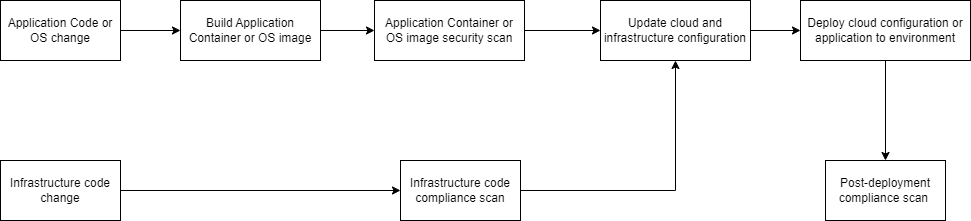

The diagram above was exported from draw.io. Its source (the exported page's mxGraphModel, read from the mxfile embedded in the PNG):
<mxGraphModel dx="1434" dy="772" grid="1" gridSize="10" guides="1" tooltips="1" connect="1" arrows="1" fold="1" page="1" pageScale="1" pageWidth="827" pageHeight="1169" math="0" shadow="0">
  <root>
    <mxCell id="0" />
    <mxCell id="1" parent="0" />
    <mxCell id="Z_6_LmmRfcsUOKM4uto6-10" style="edgeStyle=orthogonalEdgeStyle;rounded=0;orthogonalLoop=1;jettySize=auto;html=1;entryX=0;entryY=0.5;entryDx=0;entryDy=0;" edge="1" parent="1" source="Z_6_LmmRfcsUOKM4uto6-2" target="Z_6_LmmRfcsUOKM4uto6-3">
      <mxGeometry relative="1" as="geometry" />
    </mxCell>
    <mxCell id="Z_6_LmmRfcsUOKM4uto6-2" value="Application Code or OS change" style="rounded=0;whiteSpace=wrap;html=1;" vertex="1" parent="1">
      <mxGeometry x="40" y="60" width="120" height="60" as="geometry" />
    </mxCell>
    <mxCell id="Z_6_LmmRfcsUOKM4uto6-11" style="edgeStyle=orthogonalEdgeStyle;rounded=0;orthogonalLoop=1;jettySize=auto;html=1;" edge="1" parent="1" source="Z_6_LmmRfcsUOKM4uto6-3" target="Z_6_LmmRfcsUOKM4uto6-4">
      <mxGeometry relative="1" as="geometry" />
    </mxCell>
    <mxCell id="Z_6_LmmRfcsUOKM4uto6-3" value="Build Application Container or OS image" style="rounded=0;whiteSpace=wrap;html=1;" vertex="1" parent="1">
      <mxGeometry x="220" y="60" width="140" height="60" as="geometry" />
    </mxCell>
    <mxCell id="Z_6_LmmRfcsUOKM4uto6-12" style="edgeStyle=orthogonalEdgeStyle;rounded=0;orthogonalLoop=1;jettySize=auto;html=1;" edge="1" parent="1" source="Z_6_LmmRfcsUOKM4uto6-4" target="Z_6_LmmRfcsUOKM4uto6-5">
      <mxGeometry relative="1" as="geometry" />
    </mxCell>
    <mxCell id="Z_6_LmmRfcsUOKM4uto6-4" value="Application Container or OS image security scan" style="rounded=0;whiteSpace=wrap;html=1;" vertex="1" parent="1">
      <mxGeometry x="414" y="60" width="150" height="60" as="geometry" />
    </mxCell>
    <mxCell id="Z_6_LmmRfcsUOKM4uto6-13" style="edgeStyle=orthogonalEdgeStyle;rounded=0;orthogonalLoop=1;jettySize=auto;html=1;exitX=1;exitY=0.5;exitDx=0;exitDy=0;entryX=0;entryY=0.5;entryDx=0;entryDy=0;" edge="1" parent="1" source="Z_6_LmmRfcsUOKM4uto6-5" target="Z_6_LmmRfcsUOKM4uto6-6">
      <mxGeometry relative="1" as="geometry" />
    </mxCell>
    <mxCell id="Z_6_LmmRfcsUOKM4uto6-5" value="Update cloud and infrastructure configuration" style="rounded=0;whiteSpace=wrap;html=1;" vertex="1" parent="1">
      <mxGeometry x="640" y="60" width="150" height="60" as="geometry" />
    </mxCell>
    <mxCell id="Z_6_LmmRfcsUOKM4uto6-16" style="edgeStyle=orthogonalEdgeStyle;rounded=0;orthogonalLoop=1;jettySize=auto;html=1;entryX=0.5;entryY=0;entryDx=0;entryDy=0;" edge="1" parent="1" source="Z_6_LmmRfcsUOKM4uto6-6" target="Z_6_LmmRfcsUOKM4uto6-9">
      <mxGeometry relative="1" as="geometry" />
    </mxCell>
    <mxCell id="Z_6_LmmRfcsUOKM4uto6-6" value="Deploy cloud configuration or application to environment" style="rounded=0;whiteSpace=wrap;html=1;" vertex="1" parent="1">
      <mxGeometry x="840" y="60" width="170" height="60" as="geometry" />
    </mxCell>
    <mxCell id="Z_6_LmmRfcsUOKM4uto6-14" style="edgeStyle=orthogonalEdgeStyle;rounded=0;orthogonalLoop=1;jettySize=auto;html=1;entryX=0;entryY=0.5;entryDx=0;entryDy=0;" edge="1" parent="1" source="Z_6_LmmRfcsUOKM4uto6-7" target="Z_6_LmmRfcsUOKM4uto6-8">
      <mxGeometry relative="1" as="geometry" />
    </mxCell>
    <mxCell id="Z_6_LmmRfcsUOKM4uto6-7" value="Infrastructure code change" style="rounded=0;whiteSpace=wrap;html=1;" vertex="1" parent="1">
      <mxGeometry x="40" y="220" width="120" height="60" as="geometry" />
    </mxCell>
    <mxCell id="Z_6_LmmRfcsUOKM4uto6-15" style="edgeStyle=orthogonalEdgeStyle;rounded=0;orthogonalLoop=1;jettySize=auto;html=1;entryX=0.5;entryY=1;entryDx=0;entryDy=0;" edge="1" parent="1" source="Z_6_LmmRfcsUOKM4uto6-8" target="Z_6_LmmRfcsUOKM4uto6-5">
      <mxGeometry relative="1" as="geometry" />
    </mxCell>
    <mxCell id="Z_6_LmmRfcsUOKM4uto6-8" value="Infrastructure code compliance scan" style="rounded=0;whiteSpace=wrap;html=1;" vertex="1" parent="1">
      <mxGeometry x="440" y="220" width="120" height="60" as="geometry" />
    </mxCell>
    <mxCell id="Z_6_LmmRfcsUOKM4uto6-9" value="Post-deployment&lt;br&gt;&lt;div&gt;&lt;span style=&quot;background-color: initial;&quot;&gt;compliance scan&lt;/span&gt;&amp;nbsp;&lt;/div&gt;" style="rounded=0;whiteSpace=wrap;html=1;" vertex="1" parent="1">
      <mxGeometry x="865" y="220" width="120" height="60" as="geometry" />
    </mxCell>
  </root>
</mxGraphModel>